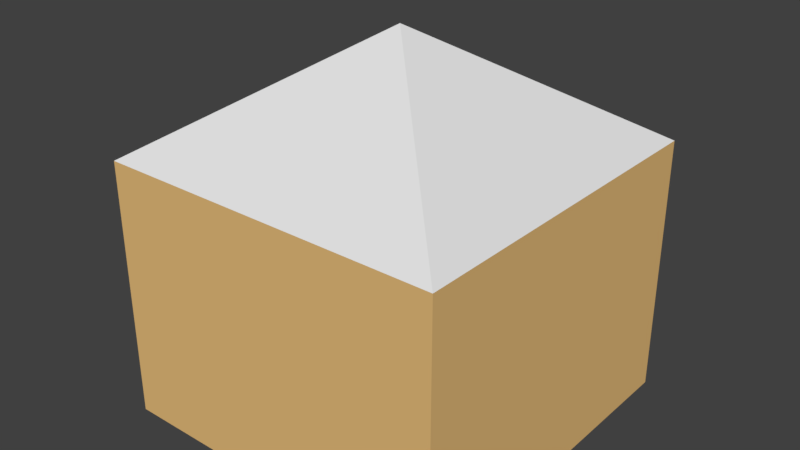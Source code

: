 # Source: wood_house.blend  (saved by Blender 2.78.0; exported with 4.5.12 LTS)
import bpy
from mathutils import Matrix  # noqa: F401  (used for matrix-valued properties, if any)

bpy.ops.wm.read_factory_settings(use_empty=True)
scene = bpy.context.scene
scene.name = 'Scene'

# ---- collections
col_collection_1 = bpy.data.collections.new('Collection 1'); scene.collection.children.link(col_collection_1)

# ---- materials (node trees are filled in below, after node groups)
mat_material = bpy.data.materials.new('Material')
mat_material.alpha_threshold = 0.0
mat_material.use_transparent_shadow = False
mat_material.roughness = 0.5
mat_material_001 = bpy.data.materials.new('Material.001')
mat_material_001.alpha_threshold = 0.0
mat_material_001.use_transparent_shadow = False
mat_material_001.diffuse_color = (0.8, 0.5121, 0.199, 1.0)
mat_material_001.specular_color = (0.1034, 0.6137, 1.0)
mat_material_001.roughness = 0.5
mat_material_001.line_color = (0.0, 0.0, 0.0, 1.0)

# ---- material node trees

# ---- world
world_world = bpy.data.worlds.new('World'); scene.world = world_world
world_world.color = (0.05088, 0.05088, 0.05088)
world_world.use_sun_shadow = False
world_world.sun_shadow_jitter_overblur = 0.0
world_world.cycles.sampling_method = 'MANUAL'

# ---- meshes
me_cube_001 = bpy.data.meshes.new('Cube.001')
me_cube_001.from_pydata([(-1.0, -1.0, -1.0), (0.0, 0.0, 0.3173), (-1.0, 1.0, -1.0), (1.0, -1.0, -1.0), (1.0, 1.0, -1.0)], [], [(0, 1, 2), (2, 1, 4), (4, 1, 3), (3, 1, 0), (2, 4, 3, 0)])
me_cube_001.materials.append(mat_material)
me_cube_001.use_remesh_preserve_volume = False
me_cube_001.use_remesh_preserve_attributes = False
me_cube_001.use_mirror_vertex_groups = False
me_cube_001.update()
me_cube = bpy.data.meshes.new('Cube')
me_cube.from_pydata([(1.0, 1.0, -1.0), (1.0, -1.0, -1.0), (-1.0, -1.0, -1.0), (-1.0, 1.0, -1.0), (1.0, 1.0, 0.5), (1.0, -1.0, 0.5), (-1.0, -1.0, 0.5), (-1.0, 1.0, 0.5), (1.0, 1.0, 0.5), (1.0, -1.0, 0.5), (-1.0, -1.0, 0.5), (-1.0, 1.0, 0.5)], [], [(0, 1, 2, 3), (7, 6, 10, 11), (0, 4, 5, 1), (1, 5, 6, 2), (2, 6, 7, 3), (4, 0, 3, 7), (10, 9, 8, 11), (4, 7, 11, 8), (6, 5, 9, 10), (5, 4, 8, 9)])
me_cube.materials.append(mat_material_001)
me_cube.use_remesh_preserve_volume = False
me_cube.use_remesh_preserve_attributes = False
me_cube.use_mirror_vertex_groups = False
me_cube.update()

# ---- objects
ob_cube_001 = bpy.data.objects.new('Cube.001', me_cube_001)
ob_cube = bpy.data.objects.new('Cube', me_cube)

# ---- transforms, parenting, visibility, modifiers, constraints
ob_cube_001.location = (0.0, 0.0, 2.0)
ob_cube_001.scale = (1.0, 1.0, 0.5)
ob_cube_001.lineart.crease_threshold = 0.0
ob_cube.location = (0.0, 0.0, 1.0)
ob_cube.lock_rotations_4d = False
ob_cube.empty_display_type = 'ARROWS'
ob_cube.lineart.crease_threshold = 0.0

# ---- collection membership
col_collection_1.objects.link(ob_cube_001)
col_collection_1.objects.link(ob_cube)

# ---- scene / render settings (as saved in the file)
scene.frame_start = 1; scene.frame_end = 250; scene.frame_set(1)
scene.render.engine = 'BLENDER_EEVEE_NEXT'
scene.render.resolution_percentage = 50
scene.render.dither_intensity = 0.0
scene.cycles.use_denoising = False
scene.cycles.samples = 128
scene.cycles.sampling_pattern = 'TABULATED_SOBOL'
scene.cycles.light_sampling_threshold = 0.0
scene.cycles.use_adaptive_sampling = False
scene.cycles.use_light_tree = False
scene.cycles.blur_glossy = 0.0
scene.cycles.sample_clamp_indirect = 0.0
scene.view_settings.view_transform = 'Standard'
bpy.context.view_layer.update()

# ---- added for rendering (the .blend has no active camera and no usable light): camera, sun
cam_auto = bpy.data.cameras.new('AutoCamera')
cam_auto.lens = 50.0
cam_auto.sensor_width = 36.0
cam_auto.clip_end = 1000.0
ob_auto_camera = bpy.data.objects.new('AutoCamera', cam_auto)
scene.collection.objects.link(ob_auto_camera)
ob_auto_camera.location = (3.29199, -3.95039, 3.71291)
ob_auto_camera.rotation_euler = (1.09748, -7.21219e-08, 0.694738)
scene.camera = ob_auto_camera
light_auto_sun = bpy.data.lights.new('AutoSun', 'SUN')
light_auto_sun.energy = 3.0
light_auto_sun.angle = 0.0523599
ob_auto_sun = bpy.data.objects.new('AutoSun', light_auto_sun)
scene.collection.objects.link(ob_auto_sun)
ob_auto_sun.rotation_euler = (0.872665, 0.174533, 0.523599)
bpy.context.view_layer.update()
